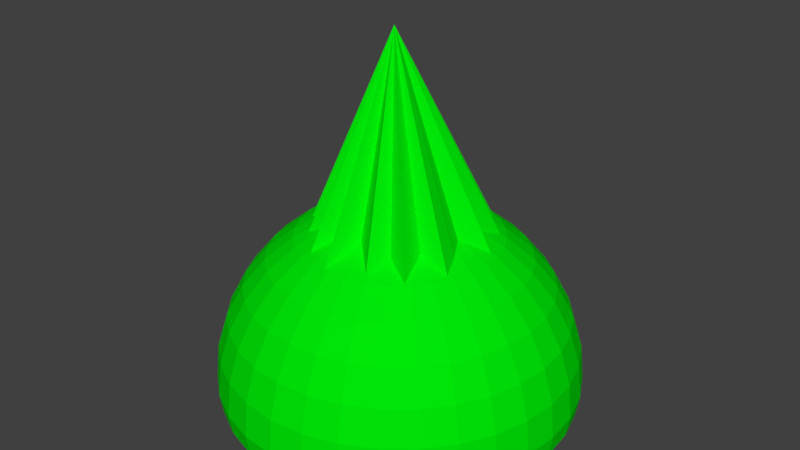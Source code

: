 # Source: gemstone.green.blend  (saved by Blender 2.79.0; exported with 4.5.12 LTS)
import bpy
from mathutils import Matrix  # noqa: F401  (used for matrix-valued properties, if any)

bpy.ops.wm.read_factory_settings(use_empty=True)
scene = bpy.context.scene
scene.name = 'Scene'

# ---- collections
col_collection_1 = bpy.data.collections.new('Collection 1'); scene.collection.children.link(col_collection_1)

# ---- materials (node trees are filled in below, after node groups)
mat_blue = bpy.data.materials.new('Blue')
mat_blue.alpha_threshold = 0.0
mat_blue.use_transparent_shadow = False
mat_blue.diffuse_color = (0.0, 0.8, 0.002516, 1.0)
mat_blue.roughness = 0.5

# ---- material node trees

# ---- world
world_world = bpy.data.worlds.new('World'); scene.world = world_world
world_world.color = (0.05088, 0.05088, 0.05088)
world_world.use_sun_shadow = False
world_world.sun_shadow_jitter_overblur = 0.0
world_world.cycles.sampling_method = 'MANUAL'

# ---- meshes
me_cone = bpy.data.meshes.new('Cone')
me_cone.from_pydata([(0.0317, 0.8891, -1.0), (0.0, 0.0, 1.0), (0.1951, 0.9808, -1.0), (0.3352, 0.8132, -0.9924), (0.5556, 0.8315, -1.0), (0.608, 0.612, -1.0), (0.8315, 0.5556, -1.0), (0.7976, 0.3353, -0.9859), (0.9808, 0.1951, -1.0), (0.8058, -0.003962, -1.0), (0.8817, -0.1991, -1.0), (0.9239, -0.3827, -1.0), (0.6769, -0.4288, -1.0), (0.7071, -0.7071, -1.0), (0.5186, -0.6765, -1.1), (0.3827, -0.8518, -1.0), (0.1317, -0.6638, -1.0), (-3.258e-07, -0.9564, -1.0), (-0.1277, -0.6805, -1.0), (-0.2787, -0.8614, -1.0), (-0.3313, -0.6002, -0.9657), (-0.5407, -0.6404, -1.0), (-0.5616, -0.4051, -1.086), (-0.7398, -0.3827, -1.0), (-0.6986, -0.1713, -1.0), (-0.8689, 9.656e-07, -1.0), (-0.7888, 0.1792, -1.0), (-0.8761, 0.3827, -1.0), (-0.7169, 0.5041, -1.0), (-0.7071, 0.7071, -1.0), (-0.4416, 0.7058, -0.9723), (-0.3827, 0.9239, -1.0), (-0.207, 0.8342, -1.0), (-0.1788, 0.9824, -1.0), (-0.1626, 0.984, -1.0), (-0.1463, 0.9856, -1.0), (-0.1301, 0.9872, -1.0), (-0.1138, 0.9888, -1.0), (-0.09754, 0.9904, -1.0), (-0.08129, 0.992, -1.0), (-0.06503, 0.9936, -1.0), (-0.04877, 0.9952, -1.0), (-0.03251, 0.9968, -1.0), (-0.01626, 0.9984, -1.0), (0.02352, 0.01471, -1.166), (0.06215, 0.2089, 0.0257), (0.09929, 0.3956, -0.03206), (0.1335, 0.5677, -0.1258), (0.1635, 0.7186, -0.2521), (0.1882, 0.8424, -0.4059), (0.2065, 0.9344, -0.5813), (0.2177, 0.991, -0.7717), (0.2215, 1.01, -0.9697), (0.2177, 0.991, -1.089), (0.2065, 0.9344, -1.129), (0.1882, 0.8424, -1.162), (0.1635, 0.7186, -1.086), (0.1335, 0.5677, -0.9689), (0.09929, 0.3956, -1.089), (0.06215, 0.2089, -1.147), (0.09929, 0.1976, 0.0257), (0.1722, 0.3735, -0.03206), (0.2393, 0.5357, -0.1258), (0.2982, 0.6777, -0.2521), (0.3465, 0.7944, -0.4059), (0.3824, 0.881, -0.5813), (0.4045, 0.9344, -0.7717), (0.4119, 0.9524, -0.9697), (0.4045, 0.9344, -1.089), (0.3824, 0.881, -1.129), (0.3465, 0.7944, -1.162), (0.2982, 0.6777, -1.086), (0.2393, 0.5357, -0.9689), (0.1722, 0.3735, -1.089), (0.09929, 0.1976, -1.147), (0.1335, 0.1793, 0.0257), (0.2393, 0.3377, -0.03206), (0.3368, 0.4835, -0.1258), (0.4222, 0.6114, -0.2521), (0.4924, 0.7164, -0.4059), (0.5445, 0.7944, -0.5813), (0.5766, 0.8424, -0.7717), (0.5874, 0.8586, -0.9697), (0.5766, 0.8424, -1.089), (0.5445, 0.7944, -1.129), (0.4924, 0.7164, -1.162), (0.4222, 0.6114, -1.086), (0.3368, 0.4835, -0.9689), (0.2393, 0.3377, -1.089), (0.1335, 0.1793, -1.147), (0.1635, 0.1547, 0.0257), (0.2982, 0.2893, -0.03206), (0.4222, 0.4134, -0.1258), (0.531, 0.5222, -0.2521), (0.6202, 0.6114, -0.4059), (0.6866, 0.6777, -0.5813), (0.7274, 0.7186, -0.7717), (0.7412, 0.7324, -0.9697), (0.7274, 0.7186, -1.089), (0.6866, 0.6777, -1.129), (0.6202, 0.6114, -1.162), (0.531, 0.5222, -1.086), (0.4222, 0.4134, -0.9675), (0.2982, 0.2893, -1.089), (0.1635, 0.1547, -1.147), (0.1882, 0.1247, 0.0257), (0.3465, 0.2305, -0.03206), (0.4924, 0.328, -0.1258), (0.6202, 0.4134, -0.2521), (0.7252, 0.4835, -0.4059), (0.8032, 0.5357, -0.5813), (0.8512, 0.5677, -0.7717), (0.8674, 0.5786, -0.9697), (0.8512, 0.5677, -1.089), (0.8032, 0.5357, -1.129), (0.7252, 0.4835, -1.162), (0.6202, 0.4134, -1.086), (0.4924, 0.328, -0.9675), (0.3465, 0.2305, -1.089), (0.1882, 0.1247, -1.147), (0.2065, 0.09048, 0.0257), (0.3824, 0.1633, -0.03206), (0.5445, 0.2305, -0.1258), (0.6866, 0.2893, -0.2521), (0.8032, 0.3377, -0.4059), (0.8898, 0.3735, -0.5813), (0.9432, 0.3956, -0.7717), (0.9612, 0.4031, -0.9697), (0.9432, 0.3956, -1.089), (0.8898, 0.3735, -1.129), (0.8032, 0.3377, -1.162), (0.6866, 0.2893, -1.086), (0.5445, 0.2305, -0.9675), (0.3824, 0.1633, -1.063), (0.2065, 0.09048, -1.147), (0.2177, 0.05334, 0.0257), (0.4045, 0.09048, -0.03206), (0.5766, 0.1247, -0.1258), (0.7274, 0.1547, -0.2521), (0.8512, 0.1793, -0.4059), (0.9432, 0.1976, -0.5813), (0.9998, 0.2089, -0.7717), (1.019, 0.2127, -0.9697), (0.9998, 0.2089, -1.089), (0.9432, 0.1976, -1.129), (0.8512, 0.1793, -1.162), (0.7274, 0.1547, -1.086), (0.5766, 0.1247, -0.9675), (0.4045, 0.09048, -1.063), (0.2177, 0.05334, -1.147), (0.2215, 0.01471, 0.0257), (0.4119, 0.01471, -0.03206), (0.5874, 0.01471, -0.1258), (0.7412, 0.01471, -0.2521), (0.8674, 0.01471, -0.4059), (0.9612, 0.01471, -0.5813), (1.019, 0.01471, -0.7717), (1.038, 0.01471, -0.9697), (1.019, 0.01471, -1.089), (0.9612, 0.01471, -1.129), (0.8674, 0.01471, -1.162), (0.7412, 0.01471, -1.086), (0.5874, 0.01471, -0.9675), (0.4119, 0.01471, -1.063), (0.2215, 0.01471, -1.147), (0.2177, -0.02392, 0.0257), (0.4045, -0.06106, -0.03206), (0.5766, -0.09529, -0.1258), (0.7274, -0.1253, -0.2521), (0.8512, -0.1499, -0.4059), (0.9432, -0.1682, -0.5813), (0.9998, -0.1795, -0.7717), (1.019, -0.1833, -0.9697), (0.9998, -0.1795, -1.089), (0.9432, -0.1682, -1.129), (0.8512, -0.1499, -1.162), (0.7274, -0.1253, -1.086), (0.5766, -0.09529, -0.9675), (0.4045, -0.06106, -1.063), (0.2177, -0.02392, -1.147), (0.2065, -0.06106, 0.0257), (0.3824, -0.1339, -0.03206), (0.5445, -0.2011, -0.1258), (0.6866, -0.2599, -0.2521), (0.8032, -0.3082, -0.4059), (0.8898, -0.3441, -0.5813), (0.9432, -0.3662, -0.7717), (0.9612, -0.3737, -0.9697), (0.9432, -0.3662, -1.089), (0.8898, -0.3441, -1.129), (0.8032, -0.3082, -1.162), (0.6866, -0.2599, -1.086), (0.5445, -0.2011, -0.9675), (0.3824, -0.1339, -1.063), (0.2065, -0.06106, -1.147), (0.1882, -0.09529, 0.0257), (0.3465, -0.2011, -0.03206), (0.4924, -0.2986, -0.1258), (0.6202, -0.384, -0.2521), (0.7252, -0.4541, -0.4059), (0.8032, -0.5062, -0.5813), (0.8512, -0.5383, -0.7717), (0.8674, -0.5492, -0.9697), (0.8512, -0.5383, -1.089), (0.8032, -0.5062, -1.129), (0.7252, -0.4541, -1.162), (0.6202, -0.384, -1.086), (0.4924, -0.2986, -0.9675), (0.3465, -0.2011, -1.063), (0.1882, -0.09529, -1.147), (0.1635, -0.1253, 0.0257), (0.2982, -0.2599, -0.03206), (0.4222, -0.384, -0.1258), (0.531, -0.4928, -0.2521), (0.6202, -0.582, -0.4059), (0.6866, -0.6483, -0.5813), (0.7274, -0.6892, -0.7717), (0.7412, -0.703, -0.9697), (0.7274, -0.6892, -1.089), (0.6866, -0.6483, -1.129), (0.6202, -0.582, -1.162), (0.531, -0.4928, -1.086), (0.4222, -0.384, -0.9675), (0.2982, -0.2599, -1.063), (0.1635, -0.1253, -1.147), (0.1335, -0.1499, 0.0257), (0.2393, -0.3082, -0.03206), (0.3368, -0.4541, -0.1258), (0.4222, -0.582, -0.2521), (0.4924, -0.687, -0.4059), (0.5445, -0.7649, -0.5813), (0.5766, -0.813, -0.7717), (0.5874, -0.8292, -0.9697), (0.5766, -0.813, -1.089), (0.5445, -0.7649, -1.129), (0.4924, -0.687, -1.162), (0.4222, -0.582, -1.086), (0.3368, -0.4541, -0.9675), (0.2393, -0.3082, -1.063), (0.1335, -0.1499, -1.147), (0.09929, -0.1682, 0.0257), (0.1722, -0.3441, -0.03206), (0.2393, -0.5062, -0.1258), (0.2982, -0.6483, -0.2521), (0.3465, -0.7649, -0.4059), (0.3824, -0.8516, -0.5813), (0.4045, -0.9049, -0.7717), (0.4119, -0.923, -0.9697), (0.4045, -0.9049, -1.089), (0.3824, -0.8516, -1.129), (0.3465, -0.7649, -1.162), (0.2982, -0.6483, -1.086), (0.2393, -0.5062, -0.9675), (0.1722, -0.3441, -1.063), (0.09929, -0.1682, -1.147), (0.06215, -0.1795, 0.0257), (0.09929, -0.3662, -0.03206), (0.1335, -0.5383, -0.1258), (0.1635, -0.6892, -0.2521), (0.1882, -0.813, -0.4059), (0.2065, -0.9049, -0.5813), (0.2177, -0.9616, -0.7717), (0.2215, -0.9807, -0.9697), (0.2177, -0.9616, -1.089), (0.2065, -0.9049, -1.129), (0.1882, -0.813, -1.162), (0.1635, -0.6892, -1.086), (0.1335, -0.5383, -0.9675), (0.09929, -0.3662, -1.063), (0.06215, -0.1795, -1.147), (0.02352, -0.1833, 0.0257), (0.02352, -0.3737, -0.03206), (0.02352, -0.5492, -0.1258), (0.02352, -0.703, -0.2521), (0.02352, -0.8292, -0.4059), (0.02352, -0.923, -0.5813), (0.02352, -0.9807, -0.7717), (0.02352, -1.0, -0.9697), (0.02352, -0.9807, -1.089), (0.02352, -0.923, -1.129), (0.02352, -0.8292, -1.162), (0.02352, -0.703, -1.086), (0.02352, -0.5492, -0.9675), (0.02352, -0.3737, -1.063), (0.02352, -0.1833, -1.147), (-0.01511, -0.1795, 0.0257), (-0.05225, -0.3662, -0.03206), (-0.08649, -0.5383, -0.1258), (-0.1165, -0.6892, -0.2521), (-0.1411, -0.813, -0.4059), (-0.1594, -0.9049, -0.5813), (-0.1707, -0.9616, -0.7717), (-0.1745, -0.9807, -0.9697), (-0.1707, -0.9616, -1.089), (-0.1594, -0.9049, -1.129), (-0.1411, -0.813, -1.162), (-0.1165, -0.6892, -1.086), (-0.08649, -0.5383, -0.9675), (-0.05225, -0.3662, -1.063), (-0.01511, -0.1795, -1.147), (0.02352, 0.01471, 0.0452), (-0.05225, -0.1682, 0.0257), (-0.1251, -0.3441, -0.03206), (-0.1923, -0.5062, -0.1258), (-0.2511, -0.6483, -0.2521), (-0.2994, -0.7649, -0.4059), (-0.3353, -0.8516, -0.5813), (-0.3574, -0.9049, -0.7717), (-0.3649, -0.923, -0.9697), (-0.3574, -0.9049, -1.089), (-0.3353, -0.8516, -1.129), (-0.2994, -0.7649, -1.162), (-0.2511, -0.6483, -1.086), (-0.1923, -0.5062, -0.9675), (-0.1251, -0.3441, -1.063), (-0.05225, -0.1682, -1.147), (-0.08649, -0.1499, 0.0257), (-0.1923, -0.3082, -0.03206), (-0.2897, -0.4541, -0.1258), (-0.3752, -0.582, -0.2521), (-0.4453, -0.687, -0.4059), (-0.4974, -0.7649, -0.5813), (-0.5295, -0.813, -0.7717), (-0.5403, -0.8292, -0.9697), (-0.5295, -0.813, -1.089), (-0.4974, -0.7649, -1.129), (-0.4453, -0.687, -1.162), (-0.3752, -0.582, -1.086), (-0.2897, -0.4541, -0.9675), (-0.1923, -0.3082, -1.063), (-0.08648, -0.1499, -1.147), (-0.1165, -0.1253, 0.0257), (-0.2511, -0.2599, -0.03206), (-0.3752, -0.384, -0.1258), (-0.4839, -0.4928, -0.2521), (-0.5732, -0.582, -0.4059), (-0.6395, -0.6483, -0.5813), (-0.6804, -0.6892, -0.7717), (-0.6941, -0.703, -0.9697), (-0.6804, -0.6892, -1.089), (-0.6395, -0.6483, -1.129), (-0.5732, -0.582, -1.162), (-0.4839, -0.4928, -1.086), (-0.3752, -0.384, -0.9675), (-0.2511, -0.2599, -1.063), (-0.1165, -0.1253, -1.147), (-0.1411, -0.09529, 0.0257), (-0.2994, -0.2011, -0.03206), (-0.4453, -0.2986, -0.1258), (-0.5732, -0.384, -0.2521), (-0.6781, -0.4541, -0.4059), (-0.7561, -0.5062, -0.5813), (-0.8042, -0.5383, -0.7717), (-0.8204, -0.5492, -0.9697), (-0.8042, -0.5383, -1.089), (-0.7561, -0.5062, -1.129), (-0.6781, -0.4541, -1.162), (-0.5732, -0.384, -1.086), (-0.4453, -0.2986, -0.9675), (-0.2994, -0.2011, -1.063), (-0.1411, -0.09529, -1.147), (-0.1594, -0.06106, 0.0257), (-0.3353, -0.1339, -0.03206), (-0.4974, -0.2011, -0.1258), (-0.6395, -0.2599, -0.2521), (-0.7561, -0.3082, -0.4059), (-0.8428, -0.3441, -0.5813), (-0.8961, -0.3662, -0.7717), (-0.9142, -0.3737, -0.9697), (-0.8961, -0.3662, -1.089), (-0.8428, -0.3441, -1.129), (-0.7561, -0.3082, -1.162), (-0.6395, -0.2599, -1.086), (-0.4974, -0.2011, -0.9675), (-0.3353, -0.1339, -1.063), (-0.1594, -0.06106, -1.147), (-0.1707, -0.02392, 0.0257), (-0.3574, -0.06106, -0.03206), (-0.5295, -0.09529, -0.1258), (-0.6804, -0.1253, -0.2521), (-0.8041, -0.1499, -0.4059), (-0.8961, -0.1682, -0.5813), (-0.9528, -0.1795, -0.7717), (-0.9719, -0.1833, -0.9697), (-0.9528, -0.1795, -1.089), (-0.8961, -0.1682, -1.129), (-0.8041, -0.1499, -1.162), (-0.6804, -0.1253, -1.086), (-0.5295, -0.09529, -0.9675), (-0.3574, -0.06106, -1.063), (-0.1707, -0.02392, -1.147), (-0.1745, 0.01471, 0.0257), (-0.3649, 0.01471, -0.03206), (-0.5403, 0.01471, -0.1258), (-0.6941, 0.01471, -0.2521), (-0.8204, 0.01471, -0.4059), (-0.9142, 0.01471, -0.5813), (-0.9719, 0.01471, -0.7717), (-0.9914, 0.01471, -0.9697), (-0.9719, 0.01471, -1.089), (-0.9142, 0.01471, -1.129), (-0.8204, 0.01471, -1.162), (-0.6941, 0.01471, -1.086), (-0.5403, 0.01471, -0.9675), (-0.3649, 0.01471, -1.063), (-0.1745, 0.01471, -1.147), (-0.1707, 0.05334, 0.0257), (-0.3574, 0.09048, -0.03206), (-0.5295, 0.1247, -0.1258), (-0.6804, 0.1547, -0.2521), (-0.8041, 0.1793, -0.4059), (-0.8961, 0.1976, -0.5813), (-0.9528, 0.2089, -0.7717), (-0.9719, 0.2127, -0.9697), (-0.9528, 0.2089, -1.089), (-0.8961, 0.1976, -1.129), (-0.8041, 0.1793, -1.162), (-0.6804, 0.1547, -1.086), (-0.5295, 0.1247, -0.9675), (-0.3574, 0.09048, -1.063), (-0.1707, 0.05334, -1.147), (-0.1594, 0.09048, 0.0257), (-0.3353, 0.1633, -0.03206), (-0.4974, 0.2305, -0.1258), (-0.6395, 0.2893, -0.2521), (-0.7561, 0.3377, -0.4059), (-0.8428, 0.3735, -0.5813), (-0.8961, 0.3956, -0.7717), (-0.9142, 0.4031, -0.9697), (-0.8961, 0.3956, -1.089), (-0.8428, 0.3735, -1.129), (-0.7561, 0.3377, -1.162), (-0.6395, 0.2893, -1.086), (-0.4974, 0.2305, -0.9675), (-0.3353, 0.1633, -1.063), (-0.1594, 0.09048, -1.147), (-0.1411, 0.1247, 0.0257), (-0.2994, 0.2305, -0.03206), (-0.4453, 0.328, -0.1258), (-0.5732, 0.4134, -0.2521), (-0.6781, 0.4835, -0.4059), (-0.7561, 0.5357, -0.5813), (-0.8041, 0.5677, -0.7717), (-0.8204, 0.5786, -0.9697), (-0.8041, 0.5677, -1.089), (-0.7561, 0.5357, -1.129), (-0.6781, 0.4835, -1.162), (-0.5732, 0.4134, -1.086), (-0.4453, 0.328, -0.9675), (-0.2994, 0.2305, -1.089), (-0.1411, 0.1247, -1.147), (-0.1165, 0.1547, 0.0257), (-0.2511, 0.2893, -0.03206), (-0.3752, 0.4134, -0.1258), (-0.4839, 0.5222, -0.2521), (-0.5732, 0.6114, -0.4059), (-0.6395, 0.6777, -0.5813), (-0.6804, 0.7186, -0.7717), (-0.6941, 0.7324, -0.9697), (-0.6804, 0.7186, -1.089), (-0.6395, 0.6777, -1.129), (-0.5732, 0.6114, -1.162), (-0.4839, 0.5222, -1.086), (-0.3752, 0.4134, -0.9675), (-0.2511, 0.2893, -1.089), (-0.1165, 0.1547, -1.147), (-0.08649, 0.1793, 0.0257), (-0.1923, 0.3377, -0.03206), (-0.2897, 0.4835, -0.1258), (-0.3752, 0.6114, -0.2521), (-0.4453, 0.7164, -0.4059), (-0.4974, 0.7944, -0.5813), (-0.5295, 0.8424, -0.7717), (-0.5403, 0.8586, -0.9697), (-0.5295, 0.8424, -1.089), (-0.4974, 0.7944, -1.129), (-0.4453, 0.7164, -1.162), (-0.3752, 0.6114, -1.086), (-0.2897, 0.4835, -0.9689), (-0.1923, 0.3377, -1.089), (-0.08648, 0.1793, -1.147), (-0.05225, 0.1976, 0.0257), (-0.1251, 0.3735, -0.03206), (-0.1923, 0.5357, -0.1258), (-0.2511, 0.6777, -0.2521), (-0.2994, 0.7944, -0.4059), (-0.3353, 0.881, -0.5813), (-0.3574, 0.9344, -0.7717), (-0.3649, 0.9524, -0.9697), (-0.3574, 0.9344, -1.089), (-0.3353, 0.881, -1.129), (-0.2994, 0.7944, -1.162), (-0.2511, 0.6777, -1.086), (-0.1923, 0.5357, -0.9689), (-0.1251, 0.3735, -1.089), (-0.05225, 0.1976, -1.147), (-0.01511, 0.2089, 0.0257), (-0.05225, 0.3956, -0.03206), (-0.08648, 0.5677, -0.1258), (-0.1165, 0.7186, -0.2521), (-0.1411, 0.8424, -0.4059), (-0.1594, 0.9344, -0.5813), (-0.1707, 0.991, -0.7717), (-0.1745, 1.01, -0.9697), (-0.1707, 0.991, -1.089), (-0.1594, 0.9344, -1.129), (-0.1411, 0.8424, -1.162), (-0.1165, 0.7186, -1.086), (-0.08648, 0.5677, -0.9689), (-0.05225, 0.3956, -1.089), (-0.01511, 0.2089, -1.147), (0.02352, 0.2127, 0.0257), (0.02352, 0.4031, -0.03206), (0.02352, 0.5786, -0.1258), (0.02352, 0.7324, -0.2521), (0.02352, 0.8586, -0.4059), (0.02352, 0.9524, -0.5813), (0.02352, 1.01, -0.7717), (0.02352, 1.03, -0.9697), (0.02352, 1.01, -1.089), (0.02352, 0.9524, -1.129), (0.02352, 0.8586, -1.162), (0.02352, 0.7324, -1.086), (0.02352, 0.5786, -0.9689), (0.02352, 0.4031, -1.089), (0.02352, 0.2127, -1.147)], [], [(0, 1, 2), (2, 1, 3), (3, 1, 4), (4, 1, 5), (5, 1, 6), (6, 1, 7), (7, 1, 8), (8, 1, 9), (9, 1, 10), (10, 1, 11), (11, 1, 12), (12, 1, 13), (13, 1, 14), (14, 1, 15), (15, 1, 16), (16, 1, 17), (17, 1, 18), (18, 1, 19), (19, 1, 20), (20, 1, 21), (21, 1, 22), (22, 1, 23), (23, 1, 24), (24, 1, 25), (25, 1, 26), (26, 1, 27), (27, 1, 28), (28, 1, 29), (29, 1, 30), (30, 1, 31), (31, 1, 32), (32, 1, 0, 43, 42, 41, 40, 39, 38, 37, 36, 35, 34, 33), (0, 2, 3, 4, 5, 6, 7, 8, 9, 10, 11, 12, 13, 14, 15, 16, 17, 18, 19, 20, 21, 22, 23, 24, 25, 26, 27, 28, 29, 30, 31, 32, 33, 34, 35, 36, 37, 38, 39, 40, 41, 42, 43), (511, 300, 45), (44, 525, 59), (519, 518, 52, 53), (512, 511, 45, 46), (520, 519, 53, 54), (513, 512, 46, 47), (521, 520, 54, 55), (514, 513, 47, 48), (522, 521, 55, 56), (515, 514, 48, 49), (523, 522, 56, 57), (516, 515, 49, 50), (524, 523, 57, 58), (517, 516, 50, 51), (525, 524, 58, 59), (518, 517, 51, 52), (51, 50, 65, 66), (59, 58, 73, 74), (52, 51, 66, 67), (45, 300, 60), (44, 59, 74), (53, 52, 67, 68), (46, 45, 60, 61), (54, 53, 68, 69), (47, 46, 61, 62), (55, 54, 69, 70), (48, 47, 62, 63), (56, 55, 70, 71), (49, 48, 63, 64), (57, 56, 71, 72), (50, 49, 64, 65), (58, 57, 72, 73), (70, 69, 84, 85), (63, 62, 77, 78), (71, 70, 85, 86), (64, 63, 78, 79), (72, 71, 86, 87), (65, 64, 79, 80), (73, 72, 87, 88), (66, 65, 80, 81), (74, 73, 88, 89), (67, 66, 81, 82), (60, 300, 75), (44, 74, 89), (68, 67, 82, 83), (61, 60, 75, 76), (69, 68, 83, 84), (62, 61, 76, 77), (89, 88, 103, 104), (82, 81, 96, 97), (75, 300, 90), (44, 89, 104), (83, 82, 97, 98), (76, 75, 90, 91), (84, 83, 98, 99), (77, 76, 91, 92), (85, 84, 99, 100), (78, 77, 92, 93), (86, 85, 100, 101), (79, 78, 93, 94), (87, 86, 101, 102), (80, 79, 94, 95), (88, 87, 102, 103), (81, 80, 95, 96), (101, 100, 115, 116), (94, 93, 108, 109), (102, 101, 116, 117), (95, 94, 109, 110), (103, 102, 117, 118), (96, 95, 110, 111), (104, 103, 118, 119), (97, 96, 111, 112), (90, 300, 105), (44, 104, 119), (98, 97, 112, 113), (91, 90, 105, 106), (99, 98, 113, 114), (92, 91, 106, 107), (100, 99, 114, 115), (93, 92, 107, 108), (105, 300, 120), (44, 119, 134), (113, 112, 127, 128), (106, 105, 120, 121), (114, 113, 128, 129), (107, 106, 121, 122), (115, 114, 129, 130), (108, 107, 122, 123), (116, 115, 130, 131), (109, 108, 123, 124), (117, 116, 131, 132), (110, 109, 124, 125), (118, 117, 132, 133), (111, 110, 125, 126), (119, 118, 133, 134), (112, 111, 126, 127), (124, 123, 138, 139), (132, 131, 146, 147), (125, 124, 139, 140), (133, 132, 147, 148), (126, 125, 140, 141), (134, 133, 148, 149), (127, 126, 141, 142), (120, 300, 135), (44, 134, 149), (128, 127, 142, 143), (121, 120, 135, 136), (129, 128, 143, 144), (122, 121, 136, 137), (130, 129, 144, 145), (123, 122, 137, 138), (131, 130, 145, 146), (143, 142, 157, 158), (136, 135, 150, 151), (144, 143, 158, 159), (137, 136, 151, 152), (145, 144, 159, 160), (138, 137, 152, 153), (146, 145, 160, 161), (139, 138, 153, 154), (147, 146, 161, 162), (140, 139, 154, 155), (148, 147, 162, 163), (141, 140, 155, 156), (149, 148, 163, 164), (142, 141, 156, 157), (135, 300, 150), (44, 149, 164), (162, 161, 176, 177), (155, 154, 169, 170), (163, 162, 177, 178), (156, 155, 170, 171), (164, 163, 178, 179), (157, 156, 171, 172), (150, 300, 165), (44, 164, 179), (158, 157, 172, 173), (151, 150, 165, 166), (159, 158, 173, 174), (152, 151, 166, 167), (160, 159, 174, 175), (153, 152, 167, 168), (161, 160, 175, 176), (154, 153, 168, 169), (166, 165, 180, 181), (174, 173, 188, 189), (167, 166, 181, 182), (175, 174, 189, 190), (168, 167, 182, 183), (176, 175, 190, 191), (169, 168, 183, 184), (177, 176, 191, 192), (170, 169, 184, 185), (178, 177, 192, 193), (171, 170, 185, 186), (179, 178, 193, 194), (172, 171, 186, 187), (165, 300, 180), (44, 179, 194), (173, 172, 187, 188), (185, 184, 199, 200), (193, 192, 207, 208), (186, 185, 200, 201), (194, 193, 208, 209), (187, 186, 201, 202), (180, 300, 195), (44, 194, 209), (188, 187, 202, 203), (181, 180, 195, 196), (189, 188, 203, 204), (182, 181, 196, 197), (190, 189, 204, 205), (183, 182, 197, 198), (191, 190, 205, 206), (184, 183, 198, 199), (192, 191, 206, 207), (204, 203, 218, 219), (197, 196, 211, 212), (205, 204, 219, 220), (198, 197, 212, 213), (206, 205, 220, 221), (199, 198, 213, 214), (207, 206, 221, 222), (200, 199, 214, 215), (208, 207, 222, 223), (201, 200, 215, 216), (209, 208, 223, 224), (202, 201, 216, 217), (195, 300, 210), (44, 209, 224), (203, 202, 217, 218), (196, 195, 210, 211), (223, 222, 237, 238), (216, 215, 230, 231), (224, 223, 238, 239), (217, 216, 231, 232), (210, 300, 225), (44, 224, 239), (218, 217, 232, 233), (211, 210, 225, 226), (219, 218, 233, 234), (212, 211, 226, 227), (220, 219, 234, 235), (213, 212, 227, 228), (221, 220, 235, 236), (214, 213, 228, 229), (222, 221, 236, 237), (215, 214, 229, 230), (235, 234, 249, 250), (228, 227, 242, 243), (236, 235, 250, 251), (229, 228, 243, 244), (237, 236, 251, 252), (230, 229, 244, 245), (238, 237, 252, 253), (231, 230, 245, 246), (239, 238, 253, 254), (232, 231, 246, 247), (225, 300, 240), (44, 239, 254), (233, 232, 247, 248), (226, 225, 240, 241), (234, 233, 248, 249), (227, 226, 241, 242), (254, 253, 268, 269), (247, 246, 261, 262), (240, 300, 255), (44, 254, 269), (248, 247, 262, 263), (241, 240, 255, 256), (249, 248, 263, 264), (242, 241, 256, 257), (250, 249, 264, 265), (243, 242, 257, 258), (251, 250, 265, 266), (244, 243, 258, 259), (252, 251, 266, 267), (245, 244, 259, 260), (253, 252, 267, 268), (246, 245, 260, 261), (258, 257, 272, 273), (266, 265, 280, 281), (259, 258, 273, 274), (267, 266, 281, 282), (260, 259, 274, 275), (268, 267, 282, 283), (261, 260, 275, 276), (269, 268, 283, 284), (262, 261, 276, 277), (255, 300, 270), (44, 269, 284), (263, 262, 277, 278), (256, 255, 270, 271), (264, 263, 278, 279), (257, 256, 271, 272), (265, 264, 279, 280), (277, 276, 291, 292), (270, 300, 285), (44, 284, 299), (278, 277, 292, 293), (271, 270, 285, 286), (279, 278, 293, 294), (272, 271, 286, 287), (280, 279, 294, 295), (273, 272, 287, 288), (281, 280, 295, 296), (274, 273, 288, 289), (282, 281, 296, 297), (275, 274, 289, 290), (283, 282, 297, 298), (276, 275, 290, 291), (284, 283, 298, 299), (296, 295, 311, 312), (289, 288, 304, 305), (297, 296, 312, 313), (290, 289, 305, 306), (298, 297, 313, 314), (291, 290, 306, 307), (299, 298, 314, 315), (292, 291, 307, 308), (285, 300, 301), (44, 299, 315), (293, 292, 308, 309), (286, 285, 301, 302), (294, 293, 309, 310), (287, 286, 302, 303), (295, 294, 310, 311), (288, 287, 303, 304), (301, 300, 316), (44, 315, 330), (309, 308, 323, 324), (302, 301, 316, 317), (310, 309, 324, 325), (303, 302, 317, 318), (311, 310, 325, 326), (304, 303, 318, 319), (312, 311, 326, 327), (305, 304, 319, 320), (313, 312, 327, 328), (306, 305, 320, 321), (314, 313, 328, 329), (307, 306, 321, 322), (315, 314, 329, 330), (308, 307, 322, 323), (320, 319, 334, 335), (328, 327, 342, 343), (321, 320, 335, 336), (329, 328, 343, 344), (322, 321, 336, 337), (330, 329, 344, 345), (323, 322, 337, 338), (316, 300, 331), (44, 330, 345), (324, 323, 338, 339), (317, 316, 331, 332), (325, 324, 339, 340), (318, 317, 332, 333), (326, 325, 340, 341), (319, 318, 333, 334), (327, 326, 341, 342), (339, 338, 353, 354), (332, 331, 346, 347), (340, 339, 354, 355), (333, 332, 347, 348), (341, 340, 355, 356), (334, 333, 348, 349), (342, 341, 356, 357), (335, 334, 349, 350), (343, 342, 357, 358), (336, 335, 350, 351), (344, 343, 358, 359), (337, 336, 351, 352), (345, 344, 359, 360), (338, 337, 352, 353), (331, 300, 346), (44, 345, 360), (358, 357, 372, 373), (351, 350, 365, 366), (359, 358, 373, 374), (352, 351, 366, 367), (360, 359, 374, 375), (353, 352, 367, 368), (346, 300, 361), (44, 360, 375), (354, 353, 368, 369), (347, 346, 361, 362), (355, 354, 369, 370), (348, 347, 362, 363), (356, 355, 370, 371), (349, 348, 363, 364), (357, 356, 371, 372), (350, 349, 364, 365), (370, 369, 384, 385), (363, 362, 377, 378), (371, 370, 385, 386), (364, 363, 378, 379), (372, 371, 386, 387), (365, 364, 379, 380), (373, 372, 387, 388), (366, 365, 380, 381), (374, 373, 388, 389), (367, 366, 381, 382), (375, 374, 389, 390), (368, 367, 382, 383), (361, 300, 376), (44, 375, 390), (369, 368, 383, 384), (362, 361, 376, 377), (389, 388, 403, 404), (382, 381, 396, 397), (390, 389, 404, 405), (383, 382, 397, 398), (376, 300, 391), (44, 390, 405), (384, 383, 398, 399), (377, 376, 391, 392), (385, 384, 399, 400), (378, 377, 392, 393), (386, 385, 400, 401), (379, 378, 393, 394), (387, 386, 401, 402), (380, 379, 394, 395), (388, 387, 402, 403), (381, 380, 395, 396), (393, 392, 407, 408), (401, 400, 415, 416), (394, 393, 408, 409), (402, 401, 416, 417), (395, 394, 409, 410), (403, 402, 417, 418), (396, 395, 410, 411), (404, 403, 418, 419), (397, 396, 411, 412), (405, 404, 419, 420), (398, 397, 412, 413), (391, 300, 406), (44, 405, 420), (399, 398, 413, 414), (392, 391, 406, 407), (400, 399, 414, 415), (412, 411, 426, 427), (420, 419, 434, 435), (413, 412, 427, 428), (406, 300, 421), (44, 420, 435), (414, 413, 428, 429), (407, 406, 421, 422), (415, 414, 429, 430), (408, 407, 422, 423), (416, 415, 430, 431), (409, 408, 423, 424), (417, 416, 431, 432), (410, 409, 424, 425), (418, 417, 432, 433), (411, 410, 425, 426), (419, 418, 433, 434), (431, 430, 445, 446), (424, 423, 438, 439), (432, 431, 446, 447), (425, 424, 439, 440), (433, 432, 447, 448), (426, 425, 440, 441), (434, 433, 448, 449), (427, 426, 441, 442), (435, 434, 449, 450), (428, 427, 442, 443), (421, 300, 436), (44, 435, 450), (429, 428, 443, 444), (422, 421, 436, 437), (430, 429, 444, 445), (423, 422, 437, 438), (450, 449, 464, 465), (443, 442, 457, 458), (436, 300, 451), (44, 450, 465), (444, 443, 458, 459), (437, 436, 451, 452), (445, 444, 459, 460), (438, 437, 452, 453), (446, 445, 460, 461), (439, 438, 453, 454), (447, 446, 461, 462), (440, 439, 454, 455), (448, 447, 462, 463), (441, 440, 455, 456), (449, 448, 463, 464), (442, 441, 456, 457), (454, 453, 468, 469), (462, 461, 476, 477), (455, 454, 469, 470), (463, 462, 477, 478), (456, 455, 470, 471), (464, 463, 478, 479), (457, 456, 471, 472), (465, 464, 479, 480), (458, 457, 472, 473), (451, 300, 466), (44, 465, 480), (459, 458, 473, 474), (452, 451, 466, 467), (460, 459, 474, 475), (453, 452, 467, 468), (461, 460, 475, 476), (473, 472, 487, 488), (466, 300, 481), (44, 480, 495), (474, 473, 488, 489), (467, 466, 481, 482), (475, 474, 489, 490), (468, 467, 482, 483), (476, 475, 490, 491), (469, 468, 483, 484), (477, 476, 491, 492), (470, 469, 484, 485), (478, 477, 492, 493), (471, 470, 485, 486), (479, 478, 493, 494), (472, 471, 486, 487), (480, 479, 494, 495), (492, 491, 506, 507), (485, 484, 499, 500), (493, 492, 507, 508), (486, 485, 500, 501), (494, 493, 508, 509), (487, 486, 501, 502), (495, 494, 509, 510), (488, 487, 502, 503), (481, 300, 496), (44, 495, 510), (489, 488, 503, 504), (482, 481, 496, 497), (490, 489, 504, 505), (483, 482, 497, 498), (491, 490, 505, 506), (484, 483, 498, 499), (44, 510, 525), (504, 503, 518, 519), (497, 496, 511, 512), (505, 504, 519, 520), (498, 497, 512, 513), (506, 505, 520, 521), (499, 498, 513, 514), (507, 506, 521, 522), (500, 499, 514, 515), (508, 507, 522, 523), (501, 500, 515, 516), (509, 508, 523, 524), (502, 501, 516, 517), (510, 509, 524, 525), (503, 502, 517, 518), (496, 300, 511)])
me_cone.materials.append(mat_blue)
me_cone.materials.append(None)
me_cone.use_remesh_preserve_volume = False
me_cone.use_remesh_preserve_attributes = False
me_cone.use_mirror_vertex_groups = False
me_cone.update()

# ---- objects
ob_cone = bpy.data.objects.new('Cone', me_cone)

# ---- transforms, parenting, visibility, modifiers, constraints
ob_cone.location = (0.0, 0.0, 1.01)
ob_cone.lineart.crease_threshold = 0.0

# ---- collection membership
col_collection_1.objects.link(ob_cone)

# ---- scene / render settings (as saved in the file)
scene.frame_start = 1; scene.frame_end = 250; scene.frame_set(0)
scene.render.engine = 'BLENDER_EEVEE_NEXT'
scene.render.resolution_percentage = 50
scene.render.dither_intensity = 0.0
scene.cycles.use_denoising = False
scene.cycles.samples = 128
scene.cycles.sampling_pattern = 'TABULATED_SOBOL'
scene.cycles.use_adaptive_sampling = False
scene.cycles.use_light_tree = False
scene.cycles.blur_glossy = 0.0
scene.cycles.sample_clamp_indirect = 0.0
scene.view_settings.view_transform = 'Standard'
bpy.context.view_layer.update()

# ---- added for rendering (the .blend has no active camera and no usable light): camera, sun
cam_auto = bpy.data.cameras.new('AutoCamera')
cam_auto.lens = 50.0
cam_auto.sensor_width = 36.0
cam_auto.clip_end = 1000.0
ob_auto_camera = bpy.data.objects.new('AutoCamera', cam_auto)
scene.collection.objects.link(ob_auto_camera)
ob_auto_camera.location = (3.35087, -3.97812, 3.58913)
ob_auto_camera.rotation_euler = (1.09748, -7.21219e-08, 0.694738)
scene.camera = ob_auto_camera
light_auto_sun = bpy.data.lights.new('AutoSun', 'SUN')
light_auto_sun.energy = 3.0
light_auto_sun.angle = 0.0523599
ob_auto_sun = bpy.data.objects.new('AutoSun', light_auto_sun)
scene.collection.objects.link(ob_auto_sun)
ob_auto_sun.rotation_euler = (0.872665, 0.174533, 0.523599)
bpy.context.view_layer.update()
